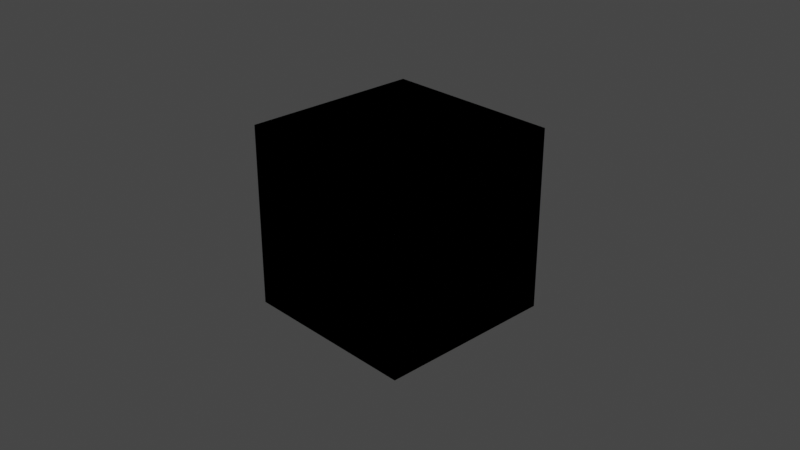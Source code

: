 # Source: py2.py.blend  (saved by Blender 2.83.20; exported with 4.5.12 LTS)
import bpy
from mathutils import Matrix  # noqa: F401  (used for matrix-valued properties, if any)

bpy.ops.wm.read_factory_settings(use_empty=True)
scene = bpy.context.scene
scene.name = 'Scene'

# ---- collections
col_collection = bpy.data.collections.new('Collection'); scene.collection.children.link(col_collection)

# ---- world
world_world = bpy.data.worlds.new('World'); scene.world = world_world
world_world.use_nodes = True; world_world.node_tree.nodes.clear()
_N = world_world.node_tree.nodes; _L = world_world.node_tree.links
n0 = _N.new('ShaderNodeOutputWorld'); n0.name = 'World Output'; n0.location = (300, 300)
n1 = _N.new('ShaderNodeBackground'); n1.name = 'Background'; n1.location = (10, 300)
n1.inputs[0].default_value = (0.05088, 0.05088, 0.05088, 1.0)
_L.new(n1.outputs[0], n0.inputs[0])
n0.is_active_output = True
world_world.color = (0.05088, 0.05088, 0.05088)
world_world.use_sun_shadow = False
world_world.sun_shadow_jitter_overblur = 0.0

# ---- cameras
cam_camera = bpy.data.cameras.new('Camera')
cam_camera.clip_end = 100.0
cam_camera.ortho_scale = 7.314

# ---- lights
light_light = bpy.data.lights.new('Light', 'POINT')
light_light.transmission_factor = 0.0
light_light.energy = 1000.0
light_light.shadow_soft_size = 0.1
light_light.shadow_maximum_resolution = 0.006
light_light.use_absolute_resolution = True

# ---- meshes
me_cube_002 = bpy.data.meshes.new('Cube.002')
me_cube_002.from_pydata([(-1.0, -1.0, -1.0), (-1.0, -1.0, 1.0), (-1.0, 1.0, -1.0), (-1.0, 1.0, 1.0), (1.0, -1.0, -1.0), (1.0, -1.0, 1.0), (1.0, 1.0, -1.0), (1.0, 1.0, 1.0)], [], [(0, 1, 3, 2), (2, 3, 7, 6), (6, 7, 5, 4), (4, 5, 1, 0), (2, 6, 4, 0), (7, 3, 1, 5)])
_uv = me_cube_002.uv_layers.new(name='UVMap')
_uv.uv.foreach_set('vector', [0.375, 0.0, 0.625, 0.0, 0.625, 0.25, 0.375, 0.25, 0.375, 0.25, 0.625, 0.25, 0.625, 0.5, 0.375, 0.5, 0.375, 0.5, 0.625, 0.5, 0.625, 0.75, 0.375, 0.75, 0.375, 0.75, 0.625, 0.75, 0.625, 1.0, 0.375, 1.0, 0.125, 0.5, 0.375, 0.5, 0.375, 0.75, 0.125, 0.75, 0.625, 0.5, 0.875, 0.5, 0.875, 0.75, 0.625, 0.75])
me_cube_002.use_remesh_fix_poles = True
me_cube_002.use_remesh_preserve_attributes = False
me_cube_002.use_mirror_vertex_groups = False
me_cube_002.update()
me_cube_003 = bpy.data.meshes.new('Cube.003')
me_cube_003.from_pydata([(-1.0, -1.0, -1.0), (-1.0, -1.0, 1.0), (-1.0, 1.0, -1.0), (-1.0, 1.0, 1.0), (1.0, -1.0, -1.0), (1.0, -1.0, 1.0), (1.0, 1.0, -1.0), (1.0, 1.0, 1.0)], [], [(0, 1, 3, 2), (2, 3, 7, 6), (6, 7, 5, 4), (4, 5, 1, 0), (2, 6, 4, 0), (7, 3, 1, 5)])
_uv = me_cube_003.uv_layers.new(name='UVMap')
_uv.uv.foreach_set('vector', [0.375, 0.0, 0.625, 0.0, 0.625, 0.25, 0.375, 0.25, 0.375, 0.25, 0.625, 0.25, 0.625, 0.5, 0.375, 0.5, 0.375, 0.5, 0.625, 0.5, 0.625, 0.75, 0.375, 0.75, 0.375, 0.75, 0.625, 0.75, 0.625, 1.0, 0.375, 1.0, 0.125, 0.5, 0.375, 0.5, 0.375, 0.75, 0.125, 0.75, 0.625, 0.5, 0.875, 0.5, 0.875, 0.75, 0.625, 0.75])
me_cube_003.use_remesh_fix_poles = True
me_cube_003.use_remesh_preserve_attributes = False
me_cube_003.use_mirror_vertex_groups = False
me_cube_003.update()
me_cube_004 = bpy.data.meshes.new('Cube.004')
me_cube_004.from_pydata([(-1.0, -1.0, -1.0), (-1.0, -1.0, 1.0), (-1.0, 1.0, -1.0), (-1.0, 1.0, 1.0), (1.0, -1.0, -1.0), (1.0, -1.0, 1.0), (1.0, 1.0, -1.0), (1.0, 1.0, 1.0)], [], [(0, 1, 3, 2), (2, 3, 7, 6), (6, 7, 5, 4), (4, 5, 1, 0), (2, 6, 4, 0), (7, 3, 1, 5)])
_uv = me_cube_004.uv_layers.new(name='UVMap')
_uv.uv.foreach_set('vector', [0.375, 0.0, 0.625, 0.0, 0.625, 0.25, 0.375, 0.25, 0.375, 0.25, 0.625, 0.25, 0.625, 0.5, 0.375, 0.5, 0.375, 0.5, 0.625, 0.5, 0.625, 0.75, 0.375, 0.75, 0.375, 0.75, 0.625, 0.75, 0.625, 1.0, 0.375, 1.0, 0.125, 0.5, 0.375, 0.5, 0.375, 0.75, 0.125, 0.75, 0.625, 0.5, 0.875, 0.5, 0.875, 0.75, 0.625, 0.75])
me_cube_004.use_remesh_fix_poles = True
me_cube_004.use_remesh_preserve_attributes = False
me_cube_004.use_mirror_vertex_groups = False
me_cube_004.update()

# ---- objects
ob_light = bpy.data.objects.new('Light', light_light)
ob_camera = bpy.data.objects.new('Camera', cam_camera)
ob_cube = bpy.data.objects.new('Cube', me_cube_002)
ob_cube_001 = bpy.data.objects.new('Cube.001', me_cube_003)
ob_cube_002 = bpy.data.objects.new('Cube.002', me_cube_004)

# ---- transforms, parenting, visibility, modifiers, constraints
ob_light.location = (4.076, 1.005, 5.904)
ob_light.rotation_euler = (0.6503, 0.05522, 1.866)
ob_light.lock_rotations_4d = False
ob_light.empty_display_type = 'ARROWS'
ob_light.color = (0.0, 0.0, 0.0, 0.0)
ob_light.lineart.crease_threshold = 0.0
ob_camera.location = (7.359, -6.926, 4.958)
ob_camera.rotation_euler = (1.109, 0.0, 0.8149)
ob_camera.lock_rotations_4d = False
ob_camera.empty_display_type = 'ARROWS'
ob_camera.color = (0.0, 0.0, 0.0, 0.0)
ob_camera.display_type = 'WIRE'
ob_camera.lineart.crease_threshold = 0.0
ob_cube.location = (0.0, 0.0, 0.0)
ob_cube.lineart.crease_threshold = 0.0
ob_cube_001.location = (0.0, 0.0, 0.0)
ob_cube_001.lineart.crease_threshold = 0.0
ob_cube_002.location = (0.0, 0.0, 0.0)
ob_cube_002.lineart.crease_threshold = 0.0

# ---- collection membership
col_collection.objects.link(ob_light)
col_collection.objects.link(ob_camera)
col_collection.objects.link(ob_cube)
col_collection.objects.link(ob_cube_001)
col_collection.objects.link(ob_cube_002)

# ---- scene / render settings (as saved in the file)
scene.camera = ob_camera
scene.frame_start = 1; scene.frame_end = 250; scene.frame_set(1)
scene.render.engine = 'BLENDER_EEVEE_NEXT'
scene.cycles.use_denoising = False
scene.cycles.samples = 128
scene.cycles.sampling_pattern = 'TABULATED_SOBOL'
scene.cycles.use_adaptive_sampling = False
scene.cycles.use_light_tree = False
scene.view_settings.view_transform = 'Filmic'
bpy.context.view_layer.update()
